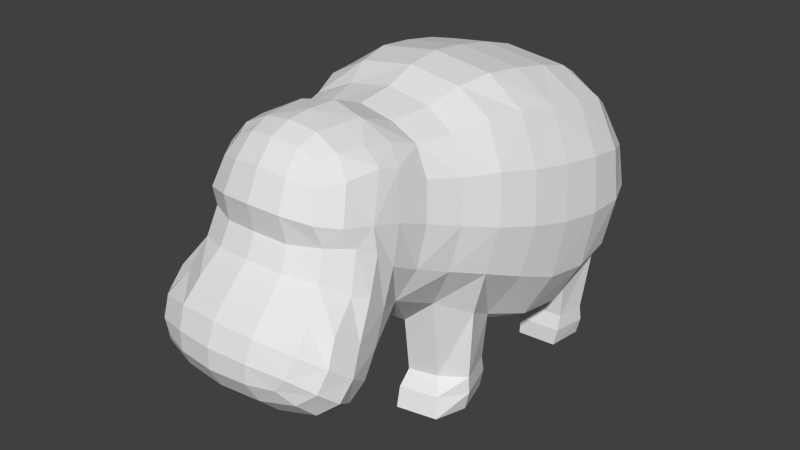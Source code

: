 # Source: Hippo.blend  (saved by Blender 2.70.0; exported with 4.5.12 LTS)
import bpy
from mathutils import Matrix  # noqa: F401  (used for matrix-valued properties, if any)

bpy.ops.wm.read_factory_settings(use_empty=True)
scene = bpy.context.scene
scene.name = 'Scene'

# ---- collections
col_collection_1 = bpy.data.collections.new('Collection 1'); scene.collection.children.link(col_collection_1)

# ---- world
world_world = bpy.data.worlds.new('World'); scene.world = world_world
world_world.color = (0.05088, 0.05088, 0.05088)
world_world.use_sun_shadow = False
world_world.sun_shadow_jitter_overblur = 0.0
world_world.cycles.sampling_method = 'MANUAL'
world_world.cycles.sample_map_resolution = 256

# ---- meshes
me_cube_004 = bpy.data.meshes.new('Cube.004')
me_cube_004.from_pydata([(0.3514, 1.578, 1.274), (0.3344, 1.555, 1.551), (0.3293, 1.525, 1.005), (1.009, 0.9997, 1.301), (0.9482, 1.034, 1.643), (1.022, 0.7017, 1.317), (0.9515, 0.9572, 0.956), (0.9055, 1.258, 1.286), (0.8524, 1.269, 1.575), (0.96, 0.7521, 1.686), (0.975, 0.6514, 0.92), (0.8502, 1.214, 0.9989), (0.3076, -0.2535, 0.6418), (0.3775, -0.008874, 0.5502), (0.3491, -0.4714, 0.774), (0.4633, 0.8497, 0.4801), (0.2929, 1.19, 0.601), (0.4965, 0.5775, 0.4981), (0.4669, 1.078, 2.121), (0.4722, 0.8193, 2.192), (0.4155, 1.298, 2.005), (0.3896, -0.002351, 2.252), (0.4356, 0.2505, 2.28), (0.3192, -0.2133, 2.167), (0.8407, -0.1498, 1.48), (0.7283, -0.3957, 1.55), (0.7927, -0.2132, 1.162), (0.9295, 0.113, 1.416), (0.79, -0.08805, 1.817), (0.6806, -0.3341, 1.835), (0.693, -0.4627, 1.249), (0.878, 0.05047, 1.061), (0.8746, 0.1755, 1.769), (0.2236, -1.42, 1.851), (0.199, -1.331, 2.044), (0.2381, -1.38, 1.662), (0.5818, -1.03, 1.752), (0.5221, -1.217, 1.786), (0.6118, -1.035, 1.573), (0.6113, -0.8397, 1.707), (0.5219, -0.9063, 2.048), (0.4658, -1.12, 2.02), (0.5555, -1.152, 1.648), (0.622, -0.9082, 1.451), (0.5549, -0.7769, 2.009), (0.2235, -0.8754, 2.236), (0.2378, -0.7403, 2.234), (0.199, -1.071, 2.236), (0.3276, -1.6, 0.6881), (0.3009, -1.452, 0.6058), (0.3009, -1.721, 0.807), (0.2899, -1.734, 1.227), (0.2758, -1.79, 1.081), (0.2758, -1.607, 1.364), (0.7303, -1.39, 0.9701), (0.6934, -1.286, 1.136), (0.6795, -1.536, 1.081), (0.7076, -1.482, 0.8389), (0.6835, -1.239, 0.8609), (0.6596, -1.116, 1.012), (0.6434, -1.437, 1.243), (0.6556, -1.608, 0.9461), (0.6556, -1.345, 0.7486), (0.2939, -1.044, 0.6859), (0.2919, -0.9153, 0.8273), (0.2758, -1.172, 0.6132), (0.3515, 1.461, 1.82), (0.6457, 1.447, 1.537), (0.6825, 1.458, 1.279), (0.6409, 1.405, 1.023), (0.3, 1.384, 0.7911), (0.6893, 1.274, 1.841), (0.7675, 1.061, 1.964), (0.7771, 0.7941, 2.025), (0.928, 0.4554, 1.726), (0.9876, 0.3958, 1.354), (0.9431, 0.3361, 0.955), (0.8014, 0.6094, 0.5992), (0.7333, 0.8584, 0.6473), (0.7614, 1.189, 0.7591), (0.4585, 0.5336, 2.246), (0.4828, 0.2667, 0.5032), (0.5919, -0.5655, 1.878), (0.6418, -0.6255, 1.626), (0.6268, -0.6953, 1.343), (0.2589, -0.4832, 2.134), (0.2862, -0.7756, 0.9987), (0.6278, 0.06434, 0.6749), (0.6977, -0.1953, 0.8305), (0.5381, -0.4169, 0.9437), (0.5462, -0.2777, 2.068), (0.6399, -0.03529, 2.115), (0.71, 0.2272, 2.098), (0.3652, -1.266, 2.008), (0.41, -1.343, 1.816), (0.4365, -1.294, 1.667), (0.1842, -1.209, 2.184), (0.2522, -1.454, 1.508), (0.6253, -0.9981, 1.207), (0.6397, -1.131, 1.355), (0.436, -0.7046, 2.117), (0.4099, -0.9021, 2.147), (0.3652, -1.082, 2.154), (0.2679, -1.302, 0.5771), (0.2679, -1.792, 0.944), (0.54, -1.418, 0.6653), (0.5864, -1.55, 0.7418), (0.54, -1.665, 0.8499), (0.5086, -1.715, 1.038), (0.5322, -1.655, 1.172), (0.5056, -1.492, 1.285), (0.5086, -1.232, 0.6757), (0.5383, -1.116, 0.7682), (0.5298, -0.9721, 0.8732), (0.5665, 1.369, 0.8876), (0.7763, 0.2864, 0.6325), (0.5708, 1.4, 1.726), (0.7519, 0.5052, 2.068), (0.538, -0.7918, 1.133), (0.4677, -0.5134, 2.056), (0.4624, -1.37, 1.477), (0.3105, -1.186, 2.127), (0.4482, -1.316, 0.6334), (0.4482, -1.729, 0.9433), (0.25, -0.27, 0.07279), (0.3302, -0.01176, 0.07338), (0.3049, -0.499, 0.07723), (0.4172, 0.8031, 0.07886), (0.2341, 1.085, 0.07169), (0.2445, 1.33, 0.07262), (0.6985, 0.8299, 0.07269), (0.7303, 1.094, 0.07083), (0.5864, 0.05942, 0.07342), (0.666, -0.2132, 0.0727), (0.5969, -0.4422, 0.07721), (0.5278, 1.334, 0.07133), (0.2583, 1.323, 0.3112), (0.2469, 1.105, 0.313), (0.7509, 1.084, 0.3093), (0.718, 0.8676, 0.3105), (0.5459, 1.331, 0.3094), (0.4316, 0.8434, 0.3132), (0.3132, -0.3813, 0.3317), (0.516, -0.3261, 0.331), (0.2628, -0.2606, 0.3309), (0.3562, -0.01849, 0.3302), (0.6853, -0.2078, 0.3296), (0.603, 0.05263, 0.3287), (0.697, -0.2134, 0.2099), (0.3285, 0.0004972, 0.2092), (0.5697, -0.4022, 0.2197), (0.297, -0.4572, 0.2201), (0.235, -0.2647, 0.2101), (0.605, 0.07477, 0.2062), (0.5452, 1.35, 0.197), (0.7597, 1.095, 0.195), (0.2217, 1.09, 0.2008), (0.4167, 0.8066, 0.2063), (0.7221, 0.8349, 0.1994), (0.2382, 1.341, 0.1995), (0.5885, -1.237, 1.384), (0.0, 1.618, 1.272), (0.0, 1.592, 1.564), (-0.3514, 1.578, 1.274), (0.0, 1.564, 0.9867), (-0.3344, 1.555, 1.551), (-0.3293, 1.525, 1.005), (-1.009, 0.9997, 1.301), (-0.9482, 1.034, 1.643), (-1.022, 0.7017, 1.317), (-0.9515, 0.9572, 0.956), (-0.9055, 1.258, 1.286), (-0.8524, 1.269, 1.575), (-0.96, 0.7521, 1.686), (-0.975, 0.6514, 0.92), (-0.8502, 1.214, 0.9989), (0.0, -0.3078, 0.6345), (0.0, 0.009043, 0.5088), (-0.3076, -0.2535, 0.6418), (0.0, -0.4953, 0.7389), (-0.3775, -0.008874, 0.5502), (-0.3491, -0.4714, 0.774), (0.0, 0.8488, 0.5033), (0.0, 1.192, 0.5919), (-0.4633, 0.8497, 0.4801), (0.0, 0.5691, 0.4397), (-0.2929, 1.19, 0.601), (-0.4965, 0.5775, 0.4981), (0.0, 1.088, 2.175), (-0.4669, 1.078, 2.121), (0.0, 1.317, 2.049), (0.0, 0.8277, 2.251), (-0.4722, 0.8193, 2.192), (-0.4155, 1.298, 2.005), (0.0, 0.007788, 2.304), (0.0, 0.2609, 2.337), (0.0, -0.2062, 2.221), (-0.3896, -0.002351, 2.252), (-0.4356, 0.2505, 2.28), (-0.3192, -0.2133, 2.167), (-0.8407, -0.1498, 1.48), (-0.7283, -0.3957, 1.55), (-0.7927, -0.2132, 1.162), (-0.9295, 0.113, 1.416), (-0.79, -0.08805, 1.817), (-0.6806, -0.3341, 1.835), (-0.693, -0.4627, 1.249), (-0.878, 0.05047, 1.061), (-0.8746, 0.1755, 1.769), (0.0, -1.443, 1.864), (0.0, -1.349, 2.064), (0.0, -1.403, 1.675), (-0.2236, -1.42, 1.851), (-0.199, -1.331, 2.044), (-0.2381, -1.38, 1.662), (-0.5818, -1.03, 1.752), (-0.5221, -1.217, 1.786), (-0.6118, -1.035, 1.573), (-0.6113, -0.8397, 1.707), (-0.5219, -0.9063, 2.048), (-0.4658, -1.12, 2.02), (-0.5555, -1.152, 1.648), (-0.622, -0.9082, 1.451), (-0.5549, -0.7769, 2.009), (0.0, -0.9156, 2.282), (0.0, -0.7053, 2.275), (0.0, -1.084, 2.266), (-0.2235, -0.8754, 2.236), (-0.2378, -0.7403, 2.234), (-0.199, -1.071, 2.236), (0.0, -1.613, 0.6683), (0.0, -1.454, 0.5795), (-0.3276, -1.6, 0.6881), (0.0, -1.744, 0.7961), (-0.3009, -1.452, 0.6058), (-0.3009, -1.721, 0.807), (0.0, -1.759, 1.242), (0.0, -1.818, 1.09), (-0.2899, -1.734, 1.227), (0.0, -1.63, 1.38), (-0.2758, -1.79, 1.081), (-0.2758, -1.607, 1.364), (-0.7303, -1.39, 0.9701), (-0.6934, -1.286, 1.136), (-0.6795, -1.536, 1.081), (-0.7076, -1.482, 0.8389), (-0.6835, -1.239, 0.8609), (-0.6596, -1.116, 1.012), (-0.6434, -1.437, 1.243), (-0.6556, -1.608, 0.9461), (-0.6556, -1.345, 0.7486), (0.0, -1.024, 0.6644), (0.0, -0.897, 0.7951), (-0.2939, -1.044, 0.6859), (0.0, -1.156, 0.5879), (-0.2919, -0.9153, 0.8273), (-0.2758, -1.172, 0.6132), (0.0, 1.49, 1.849), (-0.3515, 1.461, 1.82), (-0.6457, 1.447, 1.537), (-0.6825, 1.458, 1.279), (-0.6409, 1.405, 1.023), (-0.3, 1.384, 0.7911), (0.0, 1.425, 0.7415), (-0.6893, 1.274, 1.841), (-0.7675, 1.061, 1.964), (-0.7771, 0.7941, 2.025), (-0.928, 0.4554, 1.726), (-0.9876, 0.3958, 1.354), (-0.9431, 0.3361, 0.955), (-0.8014, 0.6094, 0.5992), (-0.7333, 0.8584, 0.6473), (-0.7614, 1.189, 0.7591), (-0.4585, 0.5336, 2.246), (0.0, 0.5435, 2.305), (0.0, 0.2568, 0.4444), (-0.4828, 0.2667, 0.5032), (-0.5919, -0.5655, 1.878), (-0.6418, -0.6255, 1.626), (-0.6268, -0.6953, 1.343), (-0.2589, -0.4832, 2.134), (0.0, -0.4776, 2.187), (0.0, -0.763, 0.9473), (-0.2862, -0.7756, 0.9987), (-0.6278, 0.06434, 0.6749), (-0.6977, -0.1953, 0.8305), (-0.5381, -0.4169, 0.9437), (-0.5462, -0.2777, 2.068), (-0.6399, -0.03529, 2.115), (-0.71, 0.2272, 2.098), (-0.3652, -1.266, 2.008), (-0.41, -1.343, 1.816), (-0.4365, -1.294, 1.667), (-0.1842, -1.209, 2.184), (0.0, -1.22, 2.21), (0.0, -1.478, 1.523), (-0.2522, -1.454, 1.508), (-0.6253, -0.9981, 1.207), (-0.6397, -1.131, 1.355), (-0.436, -0.7046, 2.117), (-0.4099, -0.9021, 2.147), (-0.3652, -1.082, 2.154), (0.0, -1.294, 0.5487), (-0.2679, -1.302, 0.5771), (0.0, -1.82, 0.943), (-0.2679, -1.792, 0.944), (-0.54, -1.418, 0.6653), (-0.5864, -1.55, 0.7418), (-0.54, -1.665, 0.8499), (-0.5086, -1.715, 1.038), (-0.5322, -1.655, 1.172), (-0.5056, -1.492, 1.285), (-0.5086, -1.232, 0.6757), (-0.5383, -1.116, 0.7682), (-0.5298, -0.9721, 0.8732), (-0.5665, 1.369, 0.8876), (-0.7763, 0.2864, 0.6325), (-0.5708, 1.4, 1.726), (-0.7519, 0.5052, 2.068), (-0.538, -0.7918, 1.133), (-0.4677, -0.5134, 2.056), (-0.4624, -1.37, 1.477), (-0.3105, -1.186, 2.127), (-0.4482, -1.316, 0.6334), (-0.4482, -1.729, 0.9433), (-0.25, -0.27, 0.07279), (-0.3302, -0.01176, 0.07338), (-0.3049, -0.499, 0.07723), (-0.4172, 0.8031, 0.07886), (-0.2341, 1.085, 0.07169), (-0.2445, 1.33, 0.07262), (-0.6985, 0.8299, 0.07269), (-0.7303, 1.094, 0.07083), (-0.5864, 0.05942, 0.07342), (-0.666, -0.2132, 0.0727), (-0.5969, -0.4422, 0.07721), (-0.5278, 1.334, 0.07133), (-0.2583, 1.323, 0.3112), (-0.2469, 1.105, 0.313), (-0.7509, 1.084, 0.3093), (-0.718, 0.8676, 0.3105), (-0.5459, 1.331, 0.3094), (-0.4316, 0.8434, 0.3132), (-0.3132, -0.3813, 0.3317), (-0.516, -0.3261, 0.331), (-0.2628, -0.2606, 0.3309), (-0.3562, -0.01849, 0.3302), (-0.6853, -0.2078, 0.3296), (-0.603, 0.05263, 0.3287), (-0.697, -0.2134, 0.2099), (-0.3285, 0.0004972, 0.2092), (-0.5697, -0.4022, 0.2197), (-0.297, -0.4572, 0.2201), (-0.235, -0.2647, 0.2101), (-0.605, 0.07477, 0.2062), (-0.5452, 1.35, 0.197), (-0.7597, 1.095, 0.195), (-0.2217, 1.09, 0.2008), (-0.4167, 0.8066, 0.2063), (-0.7221, 0.8349, 0.1994), (-0.2382, 1.341, 0.1995), (-0.5885, -1.237, 1.384)], [], [(161, 162, 1, 0), (0, 1, 67, 68), (162, 257, 66, 1), (1, 66, 116, 67), (161, 0, 2, 164), (164, 2, 70, 263), (0, 68, 69, 2), (2, 69, 114, 70), (3, 7, 8, 4), (4, 8, 71, 72), (7, 68, 67, 8), (8, 67, 116, 71), (3, 4, 9, 5), (5, 9, 74, 75), (4, 72, 73, 9), (9, 73, 117, 74), (3, 5, 10, 6), (6, 10, 77, 78), (5, 75, 76, 10), (10, 76, 115, 77), (3, 6, 11, 7), (7, 11, 69, 68), (6, 78, 79, 11), (11, 79, 114, 69), (176, 177, 13, 12), (139, 138, 79, 78), (177, 275, 81, 13), (13, 81, 115, 87), (176, 12, 14, 179), (179, 14, 86, 282), (156, 159, 129, 128), (14, 89, 118, 86), (182, 183, 16, 15), (152, 149, 125, 124), (183, 263, 70, 16), (153, 148, 133, 132), (182, 15, 17, 185), (185, 17, 81, 275), (15, 78, 77, 17), (17, 77, 115, 81), (188, 191, 19, 18), (18, 19, 73, 72), (191, 274, 80, 19), (19, 80, 117, 73), (188, 18, 20, 190), (190, 20, 66, 257), (18, 72, 71, 20), (20, 71, 116, 66), (194, 21, 22, 195), (195, 22, 80, 274), (21, 91, 92, 22), (22, 92, 117, 80), (194, 196, 23, 21), (21, 23, 90, 91), (196, 281, 85, 23), (23, 85, 119, 90), (24, 28, 29, 25), (25, 29, 82, 83), (28, 91, 90, 29), (29, 90, 119, 82), (24, 25, 30, 26), (26, 30, 89, 88), (25, 83, 84, 30), (30, 84, 118, 89), (24, 26, 31, 27), (27, 31, 76, 75), (26, 88, 87, 31), (31, 87, 115, 76), (24, 27, 32, 28), (28, 32, 92, 91), (27, 75, 74, 32), (32, 74, 117, 92), (209, 33, 34, 210), (210, 34, 96, 294), (33, 94, 93, 34), (34, 93, 121, 96), (209, 211, 35, 33), (33, 35, 95, 94), (211, 295, 97, 35), (35, 97, 120, 95), (36, 40, 41, 37), (37, 41, 93, 94), (40, 101, 102, 41), (41, 102, 121, 93), (36, 37, 42, 38), (37, 94, 95, 42), (36, 38, 43, 39), (39, 43, 84, 83), (38, 99, 98, 43), (43, 98, 118, 84), (36, 39, 44, 40), (39, 83, 82, 44), (44, 82, 119, 100), (224, 45, 46, 225), (225, 46, 85, 281), (46, 100, 119, 85), (224, 226, 47, 45), (45, 47, 102, 101), (226, 294, 96, 47), (47, 96, 121, 102), (230, 231, 49, 48), (48, 49, 105, 106), (231, 302, 103, 49), (49, 103, 122, 105), (230, 48, 50, 233), (233, 50, 104, 304), (48, 106, 107, 50), (50, 107, 123, 104), (236, 237, 52, 51), (51, 52, 108, 109), (237, 304, 104, 52), (52, 104, 123, 108), (236, 51, 53, 239), (239, 53, 97, 295), (51, 109, 110, 53), (53, 110, 120, 97), (54, 58, 59, 55), (55, 59, 98, 99), (58, 112, 113, 59), (59, 113, 118, 98), (54, 55, 60, 56), (56, 60, 110, 109), (55, 99, 160, 60), (60, 160, 120, 110), (54, 56, 61, 57), (57, 61, 107, 106), (56, 109, 108, 61), (61, 108, 123, 107), (54, 57, 62, 58), (58, 62, 111, 112), (57, 106, 105, 62), (62, 105, 122, 111), (251, 252, 64, 63), (63, 64, 113, 112), (252, 282, 86, 64), (64, 86, 118, 113), (251, 63, 65, 254), (254, 65, 103, 302), (63, 112, 111, 65), (65, 111, 122, 103), (124, 125, 132, 133), (124, 133, 134, 126), (127, 128, 131, 130), (128, 129, 135, 131), (148, 150, 134, 133), (138, 140, 114, 79), (144, 142, 14, 12), (141, 139, 78, 15), (142, 143, 89, 14), (149, 153, 132, 125), (157, 156, 128, 127), (140, 136, 70, 114), (158, 155, 138, 139), (16, 70, 136, 137), (155, 154, 140, 138), (157, 158, 139, 141), (15, 16, 137, 141), (154, 159, 136, 140), (13, 87, 147, 145), (152, 151, 142, 144), (88, 89, 143, 146), (151, 150, 143, 142), (87, 88, 146, 147), (12, 13, 145, 144), (144, 145, 149, 152), (147, 146, 148, 153), (146, 143, 150, 148), (145, 147, 153, 149), (124, 126, 151, 152), (126, 134, 150, 151), (135, 129, 159, 154), (131, 135, 154, 155), (127, 130, 158, 157), (141, 137, 156, 157), (137, 136, 159, 156), (130, 131, 155, 158), (46, 100, 101, 45), (99, 38, 42, 160), (100, 44, 40, 101), (161, 163, 165, 162), (163, 260, 259, 165), (162, 165, 258, 257), (165, 259, 317, 258), (161, 164, 166, 163), (164, 263, 262, 166), (163, 166, 261, 260), (166, 262, 315, 261), (167, 168, 172, 171), (168, 265, 264, 172), (171, 172, 259, 260), (172, 264, 317, 259), (167, 169, 173, 168), (169, 268, 267, 173), (168, 173, 266, 265), (173, 267, 318, 266), (167, 170, 174, 169), (170, 271, 270, 174), (169, 174, 269, 268), (174, 270, 316, 269), (167, 171, 175, 170), (171, 260, 261, 175), (170, 175, 272, 271), (175, 261, 315, 272), (176, 178, 180, 177), (340, 271, 272, 339), (177, 180, 276, 275), (180, 284, 316, 276), (176, 179, 181, 178), (179, 282, 283, 181), (357, 329, 330, 360), (181, 283, 319, 286), (182, 184, 186, 183), (353, 325, 326, 350), (183, 186, 262, 263), (354, 333, 334, 349), (182, 185, 187, 184), (185, 275, 276, 187), (184, 187, 270, 271), (187, 276, 316, 270), (188, 189, 192, 191), (189, 265, 266, 192), (191, 192, 273, 274), (192, 266, 318, 273), (188, 190, 193, 189), (190, 257, 258, 193), (189, 193, 264, 265), (193, 258, 317, 264), (194, 195, 198, 197), (195, 274, 273, 198), (197, 198, 289, 288), (198, 273, 318, 289), (194, 197, 199, 196), (197, 288, 287, 199), (196, 199, 280, 281), (199, 287, 320, 280), (200, 201, 205, 204), (201, 278, 277, 205), (204, 205, 287, 288), (205, 277, 320, 287), (200, 202, 206, 201), (202, 285, 286, 206), (201, 206, 279, 278), (206, 286, 319, 279), (200, 203, 207, 202), (203, 268, 269, 207), (202, 207, 284, 285), (207, 269, 316, 284), (200, 204, 208, 203), (204, 288, 289, 208), (203, 208, 267, 268), (208, 289, 318, 267), (209, 210, 213, 212), (210, 294, 293, 213), (212, 213, 290, 291), (213, 293, 322, 290), (209, 212, 214, 211), (212, 291, 292, 214), (211, 214, 296, 295), (214, 292, 321, 296), (215, 216, 220, 219), (216, 291, 290, 220), (219, 220, 301, 300), (220, 290, 322, 301), (215, 217, 221, 216), (216, 221, 292, 291), (215, 218, 222, 217), (218, 278, 279, 222), (217, 222, 297, 298), (222, 279, 319, 297), (215, 219, 223, 218), (218, 223, 277, 278), (223, 299, 320, 277), (224, 225, 228, 227), (225, 281, 280, 228), (228, 280, 320, 299), (224, 227, 229, 226), (227, 300, 301, 229), (226, 229, 293, 294), (229, 301, 322, 293), (230, 232, 234, 231), (232, 307, 306, 234), (231, 234, 303, 302), (234, 306, 323, 303), (230, 233, 235, 232), (233, 304, 305, 235), (232, 235, 308, 307), (235, 305, 324, 308), (236, 238, 240, 237), (238, 310, 309, 240), (237, 240, 305, 304), (240, 309, 324, 305), (236, 239, 241, 238), (239, 295, 296, 241), (238, 241, 311, 310), (241, 296, 321, 311), (242, 243, 247, 246), (243, 298, 297, 247), (246, 247, 314, 313), (247, 297, 319, 314), (242, 244, 248, 243), (244, 310, 311, 248), (243, 248, 361, 298), (248, 311, 321, 361), (242, 245, 249, 244), (245, 307, 308, 249), (244, 249, 309, 310), (249, 308, 324, 309), (242, 246, 250, 245), (246, 313, 312, 250), (245, 250, 306, 307), (250, 312, 323, 306), (251, 253, 255, 252), (253, 313, 314, 255), (252, 255, 283, 282), (255, 314, 319, 283), (251, 254, 256, 253), (254, 302, 303, 256), (253, 256, 312, 313), (256, 303, 323, 312), (325, 334, 333, 326), (325, 327, 335, 334), (328, 331, 332, 329), (329, 332, 336, 330), (349, 334, 335, 351), (339, 272, 315, 341), (345, 178, 181, 343), (342, 184, 271, 340), (343, 181, 286, 344), (350, 326, 333, 354), (358, 328, 329, 357), (341, 315, 262, 337), (359, 340, 339, 356), (186, 338, 337, 262), (356, 339, 341, 355), (358, 342, 340, 359), (184, 342, 338, 186), (355, 341, 337, 360), (180, 346, 348, 284), (353, 345, 343, 352), (285, 347, 344, 286), (352, 343, 344, 351), (284, 348, 347, 285), (178, 345, 346, 180), (345, 353, 350, 346), (348, 354, 349, 347), (347, 349, 351, 344), (346, 350, 354, 348), (325, 353, 352, 327), (327, 352, 351, 335), (336, 355, 360, 330), (332, 356, 355, 336), (328, 358, 359, 331), (342, 358, 357, 338), (338, 357, 360, 337), (331, 359, 356, 332), (228, 227, 300, 299), (298, 361, 221, 217), (299, 300, 219, 223), (95, 120, 160, 42), (292, 221, 361, 321)])
me_cube_004.use_remesh_preserve_volume = False
me_cube_004.use_remesh_preserve_attributes = False
me_cube_004.use_mirror_vertex_groups = False
me_cube_004.update()

# ---- objects
ob_cube = bpy.data.objects.new('Cube', me_cube_004)

# ---- transforms, parenting, visibility, modifiers, constraints
ob_cube.location = (0.0, 0.0, -5.799)
ob_cube.scale = (4.728, 4.728, 4.728)
ob_cube.lineart.crease_threshold = 0.0

# ---- collection membership
col_collection_1.objects.link(ob_cube)

# ---- scene / render settings (as saved in the file)
scene.frame_start = 1; scene.frame_end = 250; scene.frame_set(0)
scene.render.engine = 'BLENDER_EEVEE_NEXT'
scene.render.image_settings.color_mode = 'RGB'
scene.render.image_settings.compression = 90
scene.render.resolution_percentage = 50
scene.render.dither_intensity = 0.0
scene.render.bake_margin = 2
scene.render.bake_bias = 0.0
scene.cycles.use_denoising = False
scene.cycles.samples = 10
scene.cycles.sampling_pattern = 'TABULATED_SOBOL'
scene.cycles.light_sampling_threshold = 0.0
scene.cycles.use_adaptive_sampling = False
scene.cycles.use_light_tree = False
scene.cycles.blur_glossy = 0.0
scene.cycles.volume_bounces = 1
scene.cycles.pixel_filter_type = 'GAUSSIAN'
scene.cycles.sample_clamp_indirect = 0.0
scene.view_settings.view_transform = 'Standard'
bpy.context.view_layer.update()

# ---- added for rendering (the .blend has no active camera and no usable light): camera, sun
cam_auto = bpy.data.cameras.new('AutoCamera')
cam_auto.lens = 50.0
cam_auto.sensor_width = 36.0
cam_auto.clip_end = 1000.0
ob_auto_camera = bpy.data.objects.new('AutoCamera', cam_auto)
scene.collection.objects.link(ob_auto_camera)
ob_auto_camera.location = (20.1097, -24.6099, 15.9795)
ob_auto_camera.rotation_euler = (1.09748, -7.21219e-08, 0.694738)
scene.camera = ob_auto_camera
light_auto_sun = bpy.data.lights.new('AutoSun', 'SUN')
light_auto_sun.energy = 3.0
light_auto_sun.angle = 0.0523599
ob_auto_sun = bpy.data.objects.new('AutoSun', light_auto_sun)
scene.collection.objects.link(ob_auto_sun)
ob_auto_sun.rotation_euler = (0.872665, 0.174533, 0.523599)
bpy.context.view_layer.update()

